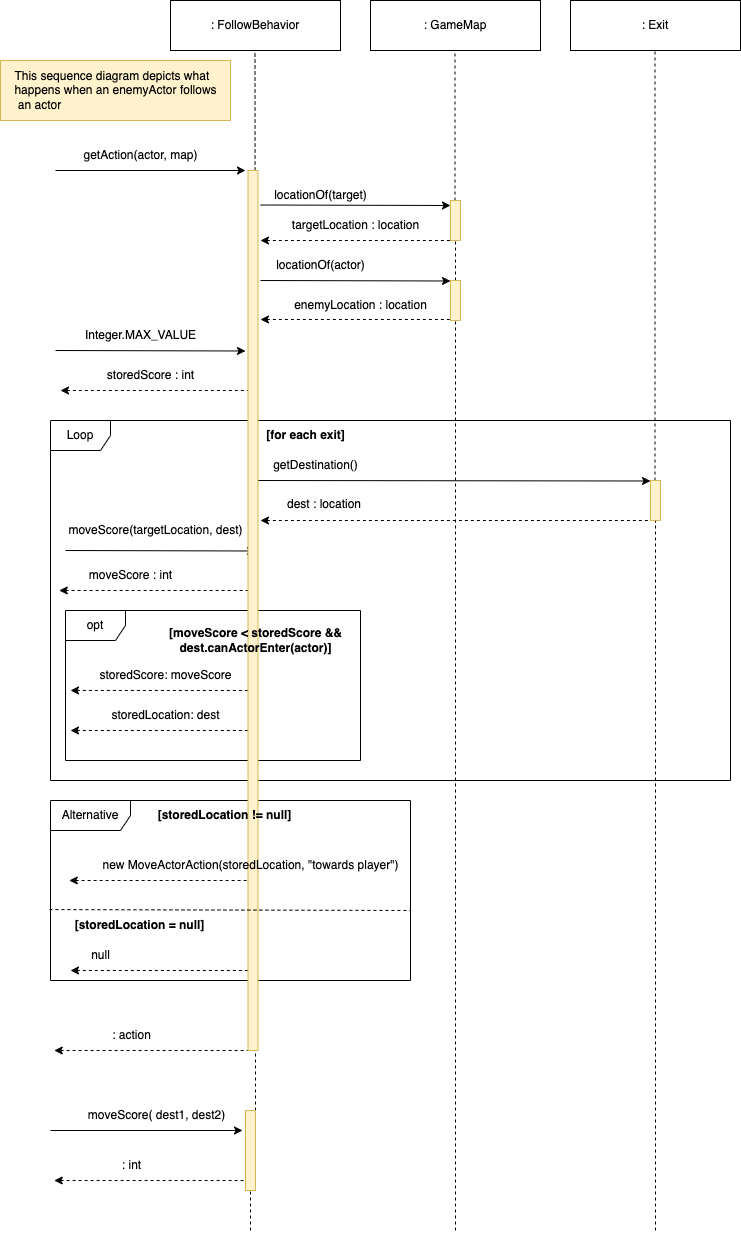

The diagram above was exported from draw.io. Its source (the exported page's mxGraphModel, read from the mxfile embedded in the PNG):
<mxGraphModel dx="774" dy="1285" grid="1" gridSize="10" guides="1" tooltips="1" connect="1" arrows="1" fold="1" page="1" pageScale="1" pageWidth="827" pageHeight="1169" math="0" shadow="0">
  <root>
    <mxCell id="0" />
    <mxCell id="1" parent="0" />
    <mxCell id="DEcJ-ICK7h1tNhRutJSF-57" value="&lt;div style=&quot;text-align: justify;&quot;&gt;&lt;span style=&quot;background-color: initial;&quot;&gt;This sequence diagram depicts what&lt;/span&gt;&lt;/div&gt;&lt;div style=&quot;text-align: justify;&quot;&gt;&lt;span style=&quot;background-color: initial;&quot;&gt;happens when an enemyActor follows&lt;/span&gt;&lt;/div&gt;&lt;div style=&quot;text-align: justify;&quot;&gt;&lt;span style=&quot;background-color: initial;&quot;&gt;&amp;nbsp;an actor&lt;/span&gt;&lt;/div&gt;" style="text;html=1;align=center;verticalAlign=middle;resizable=0;points=[];autosize=1;strokeColor=#d6b656;fillColor=#fff2cc;" vertex="1" parent="1">
      <mxGeometry x="840" y="140" width="230" height="60" as="geometry" />
    </mxCell>
    <mxCell id="DEcJ-ICK7h1tNhRutJSF-58" value=": FollowBehavior" style="rounded=0;whiteSpace=wrap;html=1;" vertex="1" parent="1">
      <mxGeometry x="1010" y="80" width="170" height="50" as="geometry" />
    </mxCell>
    <mxCell id="DEcJ-ICK7h1tNhRutJSF-59" value="" style="endArrow=none;dashed=1;html=1;rounded=0;entryX=0.5;entryY=1;entryDx=0;entryDy=0;" edge="1" parent="1" source="DEcJ-ICK7h1tNhRutJSF-99">
      <mxGeometry width="50" height="50" relative="1" as="geometry">
        <mxPoint x="1100" y="1190" as="sourcePoint" />
        <mxPoint x="1094.5" y="130" as="targetPoint" />
      </mxGeometry>
    </mxCell>
    <mxCell id="DEcJ-ICK7h1tNhRutJSF-60" value="" style="endArrow=classic;html=1;rounded=0;" edge="1" parent="1">
      <mxGeometry width="50" height="50" relative="1" as="geometry">
        <mxPoint x="895" y="250" as="sourcePoint" />
        <mxPoint x="1085" y="250" as="targetPoint" />
      </mxGeometry>
    </mxCell>
    <mxCell id="DEcJ-ICK7h1tNhRutJSF-61" value="getAction(actor, map)" style="text;html=1;align=center;verticalAlign=middle;resizable=0;points=[];autosize=1;strokeColor=none;fillColor=none;" vertex="1" parent="1">
      <mxGeometry x="910" y="220" width="140" height="30" as="geometry" />
    </mxCell>
    <mxCell id="DEcJ-ICK7h1tNhRutJSF-62" value="" style="endArrow=none;html=1;rounded=0;startArrow=classic;startFill=1;endFill=0;dashed=1;" edge="1" parent="1">
      <mxGeometry width="50" height="50" relative="1" as="geometry">
        <mxPoint x="893.75" y="1130" as="sourcePoint" />
        <mxPoint x="1090" y="1130" as="targetPoint" />
      </mxGeometry>
    </mxCell>
    <mxCell id="DEcJ-ICK7h1tNhRutJSF-63" value=": action" style="text;html=1;align=center;verticalAlign=middle;resizable=0;points=[];autosize=1;strokeColor=none;fillColor=none;" vertex="1" parent="1">
      <mxGeometry x="941.25" y="1100" width="60" height="30" as="geometry" />
    </mxCell>
    <mxCell id="DEcJ-ICK7h1tNhRutJSF-64" value=": GameMap" style="rounded=0;whiteSpace=wrap;html=1;" vertex="1" parent="1">
      <mxGeometry x="1210" y="80" width="170" height="50" as="geometry" />
    </mxCell>
    <mxCell id="DEcJ-ICK7h1tNhRutJSF-65" value="" style="endArrow=none;dashed=1;html=1;rounded=0;entryX=0.5;entryY=1;entryDx=0;entryDy=0;" edge="1" parent="1" source="DEcJ-ICK7h1tNhRutJSF-120">
      <mxGeometry width="50" height="50" relative="1" as="geometry">
        <mxPoint x="1295" y="930" as="sourcePoint" />
        <mxPoint x="1294.5" y="130" as="targetPoint" />
      </mxGeometry>
    </mxCell>
    <mxCell id="DEcJ-ICK7h1tNhRutJSF-66" value="" style="endArrow=classic;html=1;rounded=0;" edge="1" parent="1">
      <mxGeometry width="50" height="50" relative="1" as="geometry">
        <mxPoint x="1100" y="284.5" as="sourcePoint" />
        <mxPoint x="1290" y="285" as="targetPoint" />
      </mxGeometry>
    </mxCell>
    <mxCell id="DEcJ-ICK7h1tNhRutJSF-67" value="locationOf(target)" style="text;html=1;align=center;verticalAlign=middle;resizable=0;points=[];autosize=1;strokeColor=none;fillColor=none;" vertex="1" parent="1">
      <mxGeometry x="1100" y="260" width="120" height="30" as="geometry" />
    </mxCell>
    <mxCell id="DEcJ-ICK7h1tNhRutJSF-69" value="" style="endArrow=none;html=1;rounded=0;startArrow=classic;startFill=1;endFill=0;dashed=1;" edge="1" parent="1">
      <mxGeometry width="50" height="50" relative="1" as="geometry">
        <mxPoint x="1100" y="320" as="sourcePoint" />
        <mxPoint x="1295" y="320" as="targetPoint" />
      </mxGeometry>
    </mxCell>
    <mxCell id="DEcJ-ICK7h1tNhRutJSF-70" value="targetLocation : location" style="text;html=1;align=center;verticalAlign=middle;resizable=0;points=[];autosize=1;strokeColor=none;fillColor=none;" vertex="1" parent="1">
      <mxGeometry x="1120" y="290" width="150" height="30" as="geometry" />
    </mxCell>
    <mxCell id="DEcJ-ICK7h1tNhRutJSF-71" value="" style="endArrow=classic;html=1;rounded=0;" edge="1" parent="1">
      <mxGeometry width="50" height="50" relative="1" as="geometry">
        <mxPoint x="1100" y="360" as="sourcePoint" />
        <mxPoint x="1290" y="360.5" as="targetPoint" />
      </mxGeometry>
    </mxCell>
    <mxCell id="DEcJ-ICK7h1tNhRutJSF-72" value="locationOf(actor)" style="text;html=1;align=center;verticalAlign=middle;resizable=0;points=[];autosize=1;strokeColor=none;fillColor=none;" vertex="1" parent="1">
      <mxGeometry x="1105" y="330" width="110" height="30" as="geometry" />
    </mxCell>
    <mxCell id="DEcJ-ICK7h1tNhRutJSF-73" value="" style="endArrow=none;html=1;rounded=0;startArrow=classic;startFill=1;endFill=0;dashed=1;" edge="1" parent="1">
      <mxGeometry width="50" height="50" relative="1" as="geometry">
        <mxPoint x="1100" y="399" as="sourcePoint" />
        <mxPoint x="1295" y="399" as="targetPoint" />
      </mxGeometry>
    </mxCell>
    <mxCell id="DEcJ-ICK7h1tNhRutJSF-74" value="enemyLocation : location" style="text;html=1;align=center;verticalAlign=middle;resizable=0;points=[];autosize=1;strokeColor=none;fillColor=none;" vertex="1" parent="1">
      <mxGeometry x="1120" y="370" width="160" height="30" as="geometry" />
    </mxCell>
    <mxCell id="DEcJ-ICK7h1tNhRutJSF-75" value="" style="endArrow=classic;html=1;rounded=0;" edge="1" parent="1">
      <mxGeometry width="50" height="50" relative="1" as="geometry">
        <mxPoint x="895" y="430" as="sourcePoint" />
        <mxPoint x="1085" y="430.5" as="targetPoint" />
      </mxGeometry>
    </mxCell>
    <mxCell id="DEcJ-ICK7h1tNhRutJSF-76" value="Integer.MAX_VALUE" style="text;html=1;align=center;verticalAlign=middle;resizable=0;points=[];autosize=1;strokeColor=none;fillColor=none;" vertex="1" parent="1">
      <mxGeometry x="915" y="400" width="130" height="30" as="geometry" />
    </mxCell>
    <mxCell id="DEcJ-ICK7h1tNhRutJSF-78" value="" style="endArrow=none;html=1;rounded=0;startArrow=classic;startFill=1;endFill=0;dashed=1;" edge="1" parent="1">
      <mxGeometry width="50" height="50" relative="1" as="geometry">
        <mxPoint x="900" y="470" as="sourcePoint" />
        <mxPoint x="1095" y="470" as="targetPoint" />
      </mxGeometry>
    </mxCell>
    <mxCell id="DEcJ-ICK7h1tNhRutJSF-79" value="storedScore : int" style="text;html=1;align=center;verticalAlign=middle;resizable=0;points=[];autosize=1;strokeColor=none;fillColor=none;" vertex="1" parent="1">
      <mxGeometry x="935" y="440" width="110" height="30" as="geometry" />
    </mxCell>
    <mxCell id="DEcJ-ICK7h1tNhRutJSF-81" value="Loop" style="shape=umlFrame;whiteSpace=wrap;html=1;pointerEvents=0;" vertex="1" parent="1">
      <mxGeometry x="890" y="500" width="680" height="360" as="geometry" />
    </mxCell>
    <mxCell id="DEcJ-ICK7h1tNhRutJSF-82" value="opt" style="shape=umlFrame;whiteSpace=wrap;html=1;pointerEvents=0;" vertex="1" parent="1">
      <mxGeometry x="905" y="690" width="295" height="150" as="geometry" />
    </mxCell>
    <mxCell id="DEcJ-ICK7h1tNhRutJSF-83" value=": Exit" style="rounded=0;whiteSpace=wrap;html=1;" vertex="1" parent="1">
      <mxGeometry x="1410" y="80" width="170" height="50" as="geometry" />
    </mxCell>
    <mxCell id="DEcJ-ICK7h1tNhRutJSF-84" value="" style="endArrow=none;dashed=1;html=1;rounded=0;entryX=0.5;entryY=1;entryDx=0;entryDy=0;" edge="1" parent="1" source="DEcJ-ICK7h1tNhRutJSF-124">
      <mxGeometry width="50" height="50" relative="1" as="geometry">
        <mxPoint x="1495" y="930" as="sourcePoint" />
        <mxPoint x="1494.5" y="130" as="targetPoint" />
      </mxGeometry>
    </mxCell>
    <mxCell id="DEcJ-ICK7h1tNhRutJSF-85" value="&lt;b&gt;[for each exit]&lt;/b&gt;" style="text;html=1;align=center;verticalAlign=middle;resizable=0;points=[];autosize=1;strokeColor=none;fillColor=none;" vertex="1" parent="1">
      <mxGeometry x="1095" y="500" width="100" height="30" as="geometry" />
    </mxCell>
    <mxCell id="DEcJ-ICK7h1tNhRutJSF-86" value="" style="endArrow=classic;html=1;rounded=0;" edge="1" parent="1">
      <mxGeometry width="50" height="50" relative="1" as="geometry">
        <mxPoint x="1095" y="560" as="sourcePoint" />
        <mxPoint x="1490" y="560.5" as="targetPoint" />
      </mxGeometry>
    </mxCell>
    <mxCell id="DEcJ-ICK7h1tNhRutJSF-87" value="getDestination()" style="text;html=1;align=center;verticalAlign=middle;resizable=0;points=[];autosize=1;strokeColor=none;fillColor=none;" vertex="1" parent="1">
      <mxGeometry x="1100" y="530" width="110" height="30" as="geometry" />
    </mxCell>
    <mxCell id="DEcJ-ICK7h1tNhRutJSF-88" value="" style="endArrow=none;html=1;rounded=0;startArrow=classic;startFill=1;endFill=0;dashed=1;" edge="1" parent="1">
      <mxGeometry width="50" height="50" relative="1" as="geometry">
        <mxPoint x="1100" y="600" as="sourcePoint" />
        <mxPoint x="1490" y="600" as="targetPoint" />
      </mxGeometry>
    </mxCell>
    <mxCell id="DEcJ-ICK7h1tNhRutJSF-89" value="&lt;span style=&quot;color: rgb(0, 0, 0); font-family: Helvetica; font-size: 12px; font-style: normal; font-variant-ligatures: normal; font-variant-caps: normal; font-weight: 400; letter-spacing: normal; orphans: 2; text-align: center; text-indent: 0px; text-transform: none; widows: 2; word-spacing: 0px; -webkit-text-stroke-width: 0px; background-color: rgb(251, 251, 251); text-decoration-thickness: initial; text-decoration-style: initial; text-decoration-color: initial; float: none; display: inline !important;&quot;&gt;dest : location&lt;/span&gt;" style="text;whiteSpace=wrap;html=1;" vertex="1" parent="1">
      <mxGeometry x="1125" y="570" width="80" height="40" as="geometry" />
    </mxCell>
    <mxCell id="DEcJ-ICK7h1tNhRutJSF-90" value="" style="endArrow=classic;html=1;rounded=0;entryX=1.036;entryY=1;entryDx=0;entryDy=0;entryPerimeter=0;" edge="1" parent="1" target="DEcJ-ICK7h1tNhRutJSF-91">
      <mxGeometry width="50" height="50" relative="1" as="geometry">
        <mxPoint x="890" y="1210" as="sourcePoint" />
        <mxPoint x="1098.75" y="1210" as="targetPoint" />
      </mxGeometry>
    </mxCell>
    <mxCell id="DEcJ-ICK7h1tNhRutJSF-91" value="moveScore( dest1, dest2)" style="text;html=1;align=center;verticalAlign=middle;resizable=0;points=[];autosize=1;strokeColor=none;fillColor=none;" vertex="1" parent="1">
      <mxGeometry x="916.25" y="1180" width="160" height="30" as="geometry" />
    </mxCell>
    <mxCell id="DEcJ-ICK7h1tNhRutJSF-92" value="" style="endArrow=none;html=1;rounded=0;startArrow=classic;startFill=1;endFill=0;dashed=1;" edge="1" parent="1">
      <mxGeometry width="50" height="50" relative="1" as="geometry">
        <mxPoint x="893.75" y="1260" as="sourcePoint" />
        <mxPoint x="1090" y="1260" as="targetPoint" />
      </mxGeometry>
    </mxCell>
    <mxCell id="DEcJ-ICK7h1tNhRutJSF-93" value=": int" style="text;html=1;align=center;verticalAlign=middle;resizable=0;points=[];autosize=1;strokeColor=none;fillColor=none;" vertex="1" parent="1">
      <mxGeometry x="951.25" y="1230" width="40" height="30" as="geometry" />
    </mxCell>
    <mxCell id="DEcJ-ICK7h1tNhRutJSF-94" value="" style="endArrow=classic;html=1;rounded=0;" edge="1" parent="1">
      <mxGeometry width="50" height="50" relative="1" as="geometry">
        <mxPoint x="905" y="630" as="sourcePoint" />
        <mxPoint x="1095" y="630.5" as="targetPoint" />
      </mxGeometry>
    </mxCell>
    <mxCell id="DEcJ-ICK7h1tNhRutJSF-96" value="" style="endArrow=none;html=1;rounded=0;startArrow=classic;startFill=1;endFill=0;dashed=1;" edge="1" parent="1">
      <mxGeometry width="50" height="50" relative="1" as="geometry">
        <mxPoint x="898.75" y="670" as="sourcePoint" />
        <mxPoint x="1093.75" y="670" as="targetPoint" />
      </mxGeometry>
    </mxCell>
    <mxCell id="DEcJ-ICK7h1tNhRutJSF-97" value="moveScore : int" style="text;html=1;align=center;verticalAlign=middle;resizable=0;points=[];autosize=1;strokeColor=none;fillColor=none;" vertex="1" parent="1">
      <mxGeometry x="915" y="640" width="110" height="30" as="geometry" />
    </mxCell>
    <mxCell id="DEcJ-ICK7h1tNhRutJSF-100" value="" style="endArrow=none;dashed=1;html=1;rounded=0;entryX=0.5;entryY=1;entryDx=0;entryDy=0;" edge="1" parent="1" source="DEcJ-ICK7h1tNhRutJSF-114" target="DEcJ-ICK7h1tNhRutJSF-99">
      <mxGeometry width="50" height="50" relative="1" as="geometry">
        <mxPoint x="1090" y="1310" as="sourcePoint" />
        <mxPoint x="1094.5" y="130" as="targetPoint" />
      </mxGeometry>
    </mxCell>
    <mxCell id="DEcJ-ICK7h1tNhRutJSF-101" value="storedScore: moveScore" style="text;html=1;align=center;verticalAlign=middle;resizable=0;points=[];autosize=1;strokeColor=none;fillColor=none;" vertex="1" parent="1">
      <mxGeometry x="925" y="740" width="160" height="30" as="geometry" />
    </mxCell>
    <mxCell id="DEcJ-ICK7h1tNhRutJSF-102" value="" style="endArrow=none;html=1;rounded=0;startArrow=classic;startFill=1;endFill=0;dashed=1;exitX=0.017;exitY=0.533;exitDx=0;exitDy=0;exitPerimeter=0;" edge="1" parent="1" source="DEcJ-ICK7h1tNhRutJSF-82">
      <mxGeometry width="50" height="50" relative="1" as="geometry">
        <mxPoint x="943.75" y="770" as="sourcePoint" />
        <mxPoint x="1095" y="770" as="targetPoint" />
      </mxGeometry>
    </mxCell>
    <mxCell id="DEcJ-ICK7h1tNhRutJSF-103" value="" style="endArrow=none;html=1;rounded=0;startArrow=classic;startFill=1;endFill=0;dashed=1;exitX=0.017;exitY=0.533;exitDx=0;exitDy=0;exitPerimeter=0;" edge="1" parent="1">
      <mxGeometry width="50" height="50" relative="1" as="geometry">
        <mxPoint x="910" y="810" as="sourcePoint" />
        <mxPoint x="1095" y="810" as="targetPoint" />
      </mxGeometry>
    </mxCell>
    <mxCell id="DEcJ-ICK7h1tNhRutJSF-105" value="Alternative" style="shape=umlFrame;whiteSpace=wrap;html=1;pointerEvents=0;width=80;height=30;" vertex="1" parent="1">
      <mxGeometry x="890" y="880" width="360" height="180" as="geometry" />
    </mxCell>
    <mxCell id="DEcJ-ICK7h1tNhRutJSF-107" value="" style="endArrow=none;html=1;rounded=0;startArrow=classic;startFill=1;endFill=0;dashed=1;exitX=0.017;exitY=0.533;exitDx=0;exitDy=0;exitPerimeter=0;" edge="1" parent="1">
      <mxGeometry width="50" height="50" relative="1" as="geometry">
        <mxPoint x="908.75" y="960" as="sourcePoint" />
        <mxPoint x="1093.75" y="960" as="targetPoint" />
      </mxGeometry>
    </mxCell>
    <mxCell id="DEcJ-ICK7h1tNhRutJSF-110" value="&lt;b style=&quot;border-color: var(--border-color);&quot;&gt;[storedLocation = null]&lt;/b&gt;&lt;b&gt;&lt;br&gt;&lt;/b&gt;" style="text;html=1;align=center;verticalAlign=middle;resizable=0;points=[];autosize=1;strokeColor=none;fillColor=none;" vertex="1" parent="1">
      <mxGeometry x="903.75" y="990" width="150" height="30" as="geometry" />
    </mxCell>
    <mxCell id="DEcJ-ICK7h1tNhRutJSF-111" value="" style="endArrow=none;html=1;rounded=0;startArrow=classic;startFill=1;endFill=0;dashed=1;exitX=0.017;exitY=0.533;exitDx=0;exitDy=0;exitPerimeter=0;" edge="1" parent="1">
      <mxGeometry width="50" height="50" relative="1" as="geometry">
        <mxPoint x="910" y="1050" as="sourcePoint" />
        <mxPoint x="1095" y="1050" as="targetPoint" />
      </mxGeometry>
    </mxCell>
    <mxCell id="DEcJ-ICK7h1tNhRutJSF-112" value="null" style="text;html=1;align=center;verticalAlign=middle;resizable=0;points=[];autosize=1;strokeColor=none;fillColor=none;" vertex="1" parent="1">
      <mxGeometry x="920" y="1020" width="40" height="30" as="geometry" />
    </mxCell>
    <mxCell id="DEcJ-ICK7h1tNhRutJSF-113" value="storedLocation: dest" style="text;html=1;align=center;verticalAlign=middle;resizable=0;points=[];autosize=1;strokeColor=none;fillColor=none;" vertex="1" parent="1">
      <mxGeometry x="940" y="780" width="130" height="30" as="geometry" />
    </mxCell>
    <mxCell id="DEcJ-ICK7h1tNhRutJSF-115" value="" style="html=1;points=[[0,0,0,0,5],[0,1,0,0,-5],[1,0,0,0,5],[1,1,0,0,-5]];perimeter=orthogonalPerimeter;outlineConnect=0;targetShapes=umlLifeline;portConstraint=eastwest;newEdgeStyle={&quot;curved&quot;:0,&quot;rounded&quot;:0};fillColor=#fff2cc;strokeColor=#d6b656;" vertex="1" parent="1">
      <mxGeometry x="1087.5" y="250" width="10" height="880" as="geometry" />
    </mxCell>
    <mxCell id="DEcJ-ICK7h1tNhRutJSF-99" value="&lt;b&gt;[moveScore &amp;lt; storedScore&amp;nbsp;&lt;/b&gt;&lt;b style=&quot;text-align: justify; background-color: initial;&quot;&gt;&amp;amp;&amp;amp; &lt;br&gt;dest.canActorEnter(actor)]&lt;/b&gt;&lt;b&gt;&lt;br&gt;&lt;/b&gt;" style="text;html=1;align=center;verticalAlign=middle;resizable=0;points=[];autosize=1;strokeColor=none;fillColor=none;" vertex="1" parent="1">
      <mxGeometry x="995" y="700" width="200" height="40" as="geometry" />
    </mxCell>
    <mxCell id="DEcJ-ICK7h1tNhRutJSF-106" value="&lt;b style=&quot;border-color: var(--border-color);&quot;&gt;[storedLocation != null]&lt;/b&gt;&lt;b&gt;&lt;br&gt;&lt;/b&gt;" style="text;html=1;align=center;verticalAlign=middle;resizable=0;points=[];autosize=1;strokeColor=none;fillColor=none;" vertex="1" parent="1">
      <mxGeometry x="983.75" y="880" width="160" height="30" as="geometry" />
    </mxCell>
    <mxCell id="DEcJ-ICK7h1tNhRutJSF-95" value="moveScore(targetLocation, dest)" style="text;html=1;align=center;verticalAlign=middle;resizable=0;points=[];autosize=1;strokeColor=none;fillColor=none;" vertex="1" parent="1">
      <mxGeometry x="895" y="595" width="200" height="30" as="geometry" />
    </mxCell>
    <mxCell id="DEcJ-ICK7h1tNhRutJSF-104" value="new MoveActorAction(storedLocation, &quot;towards player&quot;)" style="text;html=1;align=center;verticalAlign=middle;resizable=0;points=[];autosize=1;strokeColor=none;fillColor=none;" vertex="1" parent="1">
      <mxGeometry x="930" y="930" width="320" height="30" as="geometry" />
    </mxCell>
    <mxCell id="DEcJ-ICK7h1tNhRutJSF-119" value="" style="endArrow=none;dashed=1;html=1;rounded=0;entryX=0.5;entryY=1;entryDx=0;entryDy=0;" edge="1" parent="1" target="DEcJ-ICK7h1tNhRutJSF-114">
      <mxGeometry width="50" height="50" relative="1" as="geometry">
        <mxPoint x="1090" y="1310" as="sourcePoint" />
        <mxPoint x="1095" y="740" as="targetPoint" />
      </mxGeometry>
    </mxCell>
    <mxCell id="DEcJ-ICK7h1tNhRutJSF-114" value="" style="html=1;points=[[0,0,0,0,5],[0,1,0,0,-5],[1,0,0,0,5],[1,1,0,0,-5]];perimeter=orthogonalPerimeter;outlineConnect=0;targetShapes=umlLifeline;portConstraint=eastwest;newEdgeStyle={&quot;curved&quot;:0,&quot;rounded&quot;:0};fillColor=#fff2cc;strokeColor=#d6b656;" vertex="1" parent="1">
      <mxGeometry x="1085" y="1190" width="10" height="80" as="geometry" />
    </mxCell>
    <mxCell id="DEcJ-ICK7h1tNhRutJSF-109" value="" style="endArrow=none;dashed=1;html=1;rounded=0;exitX=-0.003;exitY=0.606;exitDx=0;exitDy=0;exitPerimeter=0;" edge="1" parent="1" source="DEcJ-ICK7h1tNhRutJSF-105">
      <mxGeometry width="50" height="50" relative="1" as="geometry">
        <mxPoint x="1150" y="770" as="sourcePoint" />
        <mxPoint x="1250" y="990" as="targetPoint" />
      </mxGeometry>
    </mxCell>
    <mxCell id="DEcJ-ICK7h1tNhRutJSF-121" value="" style="endArrow=none;dashed=1;html=1;rounded=0;entryX=0.5;entryY=1;entryDx=0;entryDy=0;" edge="1" parent="1" source="DEcJ-ICK7h1tNhRutJSF-122" target="DEcJ-ICK7h1tNhRutJSF-120">
      <mxGeometry width="50" height="50" relative="1" as="geometry">
        <mxPoint x="1295" y="930" as="sourcePoint" />
        <mxPoint x="1294.5" y="130" as="targetPoint" />
      </mxGeometry>
    </mxCell>
    <mxCell id="DEcJ-ICK7h1tNhRutJSF-120" value="" style="html=1;points=[[0,0,0,0,5],[0,1,0,0,-5],[1,0,0,0,5],[1,1,0,0,-5]];perimeter=orthogonalPerimeter;outlineConnect=0;targetShapes=umlLifeline;portConstraint=eastwest;newEdgeStyle={&quot;curved&quot;:0,&quot;rounded&quot;:0};fillColor=#fff2cc;strokeColor=#d6b656;" vertex="1" parent="1">
      <mxGeometry x="1290" y="280" width="10" height="40" as="geometry" />
    </mxCell>
    <mxCell id="DEcJ-ICK7h1tNhRutJSF-123" value="" style="endArrow=none;dashed=1;html=1;rounded=0;entryX=0.5;entryY=1;entryDx=0;entryDy=0;" edge="1" parent="1" target="DEcJ-ICK7h1tNhRutJSF-122">
      <mxGeometry width="50" height="50" relative="1" as="geometry">
        <mxPoint x="1295" y="1310" as="sourcePoint" />
        <mxPoint x="1295" y="320" as="targetPoint" />
      </mxGeometry>
    </mxCell>
    <mxCell id="DEcJ-ICK7h1tNhRutJSF-122" value="" style="html=1;points=[[0,0,0,0,5],[0,1,0,0,-5],[1,0,0,0,5],[1,1,0,0,-5]];perimeter=orthogonalPerimeter;outlineConnect=0;targetShapes=umlLifeline;portConstraint=eastwest;newEdgeStyle={&quot;curved&quot;:0,&quot;rounded&quot;:0};fillColor=#fff2cc;strokeColor=#d6b656;" vertex="1" parent="1">
      <mxGeometry x="1290" y="360" width="10" height="40" as="geometry" />
    </mxCell>
    <mxCell id="DEcJ-ICK7h1tNhRutJSF-125" value="" style="endArrow=none;dashed=1;html=1;rounded=0;entryX=0.5;entryY=1;entryDx=0;entryDy=0;" edge="1" parent="1" target="DEcJ-ICK7h1tNhRutJSF-124">
      <mxGeometry width="50" height="50" relative="1" as="geometry">
        <mxPoint x="1495" y="1310" as="sourcePoint" />
        <mxPoint x="1494.5" y="130" as="targetPoint" />
      </mxGeometry>
    </mxCell>
    <mxCell id="DEcJ-ICK7h1tNhRutJSF-124" value="" style="html=1;points=[[0,0,0,0,5],[0,1,0,0,-5],[1,0,0,0,5],[1,1,0,0,-5]];perimeter=orthogonalPerimeter;outlineConnect=0;targetShapes=umlLifeline;portConstraint=eastwest;newEdgeStyle={&quot;curved&quot;:0,&quot;rounded&quot;:0};fillColor=#fff2cc;strokeColor=#d6b656;" vertex="1" parent="1">
      <mxGeometry x="1490" y="560" width="10" height="40" as="geometry" />
    </mxCell>
  </root>
</mxGraphModel>